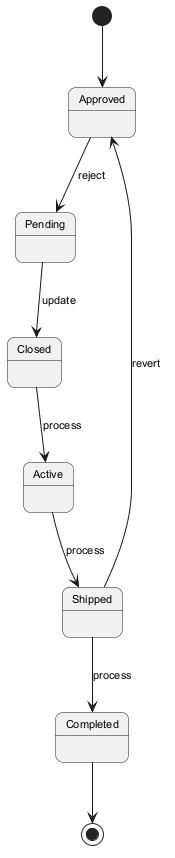

The diagram above was rendered by PlantUML. Its source (embedded in the PNG):
@startuml
skinparam backgroundColor #FFFFFF
skinparam roundCorner 15
skinparam defaultFontSize 11
[*] --> Approved
Approved --> Pending : reject
Pending --> Closed : update
Closed --> Active : process
Active --> Shipped : process
Shipped --> Completed : process
Shipped --> Approved : revert
Completed --> [*]
@enduml